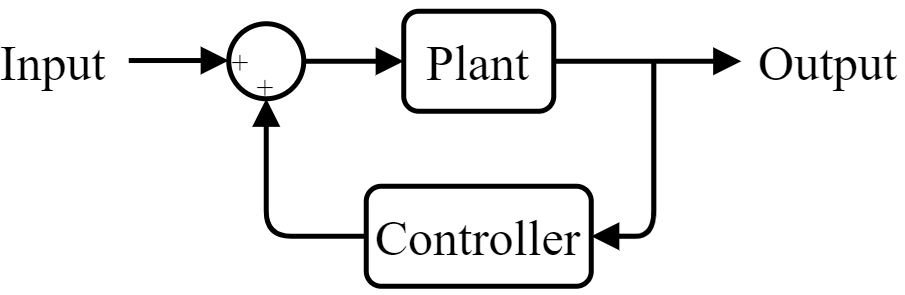

The diagram above was exported from draw.io. Its source (the exported page's mxGraphModel, read from the mxfile embedded in the PNG):
<mxGraphModel dx="372" dy="534" grid="1" gridSize="10" guides="1" tooltips="1" connect="1" arrows="1" fold="1" page="1" pageScale="1" pageWidth="850" pageHeight="1100" math="0" shadow="0">
  <root>
    <mxCell id="0" />
    <mxCell id="1" parent="0" />
    <mxCell id="lfIWfILMozbN_foVEd29-6" style="edgeStyle=orthogonalEdgeStyle;rounded=0;orthogonalLoop=1;jettySize=auto;html=1;exitX=1;exitY=0.5;exitDx=0;exitDy=0;endArrow=block;endFill=1;strokeWidth=2;" parent="1" source="lfIWfILMozbN_foVEd29-1" edge="1">
      <mxGeometry relative="1" as="geometry">
        <mxPoint x="535" y="150" as="targetPoint" />
      </mxGeometry>
    </mxCell>
    <mxCell id="lfIWfILMozbN_foVEd29-1" value="&lt;p&gt;&lt;font face=&quot;Sans Serif&quot; style=&quot;font-size: 20px&quot;&gt;Plant&lt;/font&gt;&lt;/p&gt;" style="rounded=1;whiteSpace=wrap;html=1;fillColor=none;strokeWidth=2;" parent="1" vertex="1">
      <mxGeometry x="400" y="130" width="60" height="40" as="geometry" />
    </mxCell>
    <mxCell id="lfIWfILMozbN_foVEd29-2" value="" style="endArrow=block;html=1;entryX=0;entryY=0.5;entryDx=0;entryDy=0;exitX=1;exitY=0.5;exitDx=0;exitDy=0;endFill=1;strokeWidth=2;" parent="1" source="lfIWfILMozbN_foVEd29-3" target="lfIWfILMozbN_foVEd29-1" edge="1">
      <mxGeometry width="50" height="50" relative="1" as="geometry">
        <mxPoint x="370" y="150" as="sourcePoint" />
        <mxPoint x="430" y="550" as="targetPoint" />
      </mxGeometry>
    </mxCell>
    <mxCell id="lfIWfILMozbN_foVEd29-3" value="" style="ellipse;whiteSpace=wrap;html=1;aspect=fixed;fillColor=none;strokeWidth=2;" parent="1" vertex="1">
      <mxGeometry x="330" y="135" width="30" height="30" as="geometry" />
    </mxCell>
    <mxCell id="lfIWfILMozbN_foVEd29-4" value="" style="endArrow=block;html=1;entryX=0;entryY=0.5;entryDx=0;entryDy=0;exitX=1;exitY=0.5;exitDx=0;exitDy=0;endFill=1;strokeWidth=2;" parent="1" edge="1">
      <mxGeometry width="50" height="50" relative="1" as="geometry">
        <mxPoint x="290" y="149.71" as="sourcePoint" />
        <mxPoint x="330" y="149.71" as="targetPoint" />
      </mxGeometry>
    </mxCell>
    <mxCell id="lfIWfILMozbN_foVEd29-5" value="&lt;p&gt;&lt;font face=&quot;Sans Serif&quot; style=&quot;font-size: 20px&quot;&gt;Output&lt;/font&gt;&lt;/p&gt;" style="text;html=1;strokeColor=none;fillColor=none;align=center;verticalAlign=middle;whiteSpace=wrap;rounded=0;strokeWidth=2;" parent="1" vertex="1">
      <mxGeometry x="540" y="140" width="60" height="20" as="geometry" />
    </mxCell>
    <mxCell id="lfIWfILMozbN_foVEd29-11" style="edgeStyle=orthogonalEdgeStyle;rounded=1;orthogonalLoop=1;jettySize=auto;html=1;exitX=1;exitY=0.5;exitDx=0;exitDy=0;endArrow=none;endFill=0;startArrow=block;startFill=1;strokeWidth=2;" parent="1" source="lfIWfILMozbN_foVEd29-8" edge="1">
      <mxGeometry relative="1" as="geometry">
        <mxPoint x="500" y="150" as="targetPoint" />
      </mxGeometry>
    </mxCell>
    <mxCell id="lfIWfILMozbN_foVEd29-12" style="edgeStyle=orthogonalEdgeStyle;rounded=1;orthogonalLoop=1;jettySize=auto;html=1;exitX=0;exitY=0.5;exitDx=0;exitDy=0;entryX=0.5;entryY=1;entryDx=0;entryDy=0;startArrow=none;startFill=0;endArrow=block;endFill=1;strokeWidth=2;" parent="1" source="lfIWfILMozbN_foVEd29-8" target="lfIWfILMozbN_foVEd29-3" edge="1">
      <mxGeometry relative="1" as="geometry" />
    </mxCell>
    <mxCell id="lfIWfILMozbN_foVEd29-8" value="&lt;p&gt;&lt;font face=&quot;Sans Serif&quot; style=&quot;font-size: 20px&quot;&gt;Controller&lt;/font&gt;&lt;/p&gt;" style="rounded=1;whiteSpace=wrap;html=1;fillColor=none;strokeWidth=2;" parent="1" vertex="1">
      <mxGeometry x="385" y="200" width="90" height="40" as="geometry" />
    </mxCell>
    <mxCell id="lfIWfILMozbN_foVEd29-13" value="&lt;font face=&quot;sans serif&quot;&gt;+&lt;/font&gt;" style="text;html=1;strokeColor=none;fillColor=none;align=center;verticalAlign=middle;whiteSpace=wrap;rounded=0;strokeWidth=2;" parent="1" vertex="1">
      <mxGeometry x="330" y="145" width="10" height="10" as="geometry" />
    </mxCell>
    <mxCell id="lfIWfILMozbN_foVEd29-14" value="&lt;font face=&quot;sans serif&quot;&gt;+&lt;/font&gt;" style="text;html=1;strokeColor=none;fillColor=none;align=center;verticalAlign=middle;whiteSpace=wrap;rounded=0;strokeWidth=2;" parent="1" vertex="1">
      <mxGeometry x="340" y="155" width="10" height="10" as="geometry" />
    </mxCell>
    <mxCell id="lfIWfILMozbN_foVEd29-15" value="&lt;p&gt;&lt;font face=&quot;Sans Serif&quot; style=&quot;font-size: 20px&quot;&gt;Input&lt;/font&gt;&lt;/p&gt;" style="text;html=1;strokeColor=none;fillColor=none;align=center;verticalAlign=middle;whiteSpace=wrap;rounded=0;strokeWidth=2;" parent="1" vertex="1">
      <mxGeometry x="240" y="140" width="40" height="20" as="geometry" />
    </mxCell>
  </root>
</mxGraphModel>